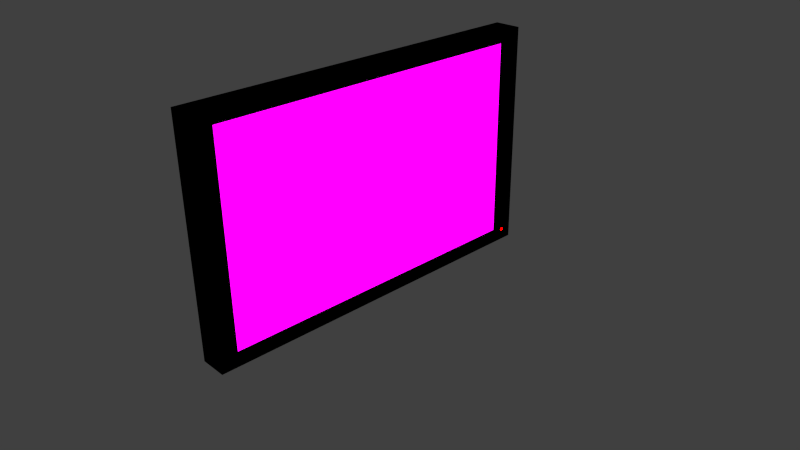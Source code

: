 # Source: tv.blend  (saved by Blender 2.72.0; exported with 4.5.12 LTS)
import bpy
from mathutils import Matrix  # noqa: F401  (used for matrix-valued properties, if any)

bpy.ops.wm.read_factory_settings(use_empty=True)
scene = bpy.context.scene
scene.name = 'Scene'

# ---- collections
col_collection_1 = bpy.data.collections.new('Collection 1'); scene.collection.children.link(col_collection_1)

# ---- images (referenced by path relative to the original .blend; pixels are not part of the script)
import os
ASSET_DIR = os.environ.get("B2B_ASSET_DIR", "")  # directory of the original .blend (textures are referenced by path, not embedded)
HERE = os.path.dirname(os.path.abspath(__file__))  # packed textures are extracted next to this script under _unpacked/

def load_image(name, relpath, width, height, colorspace="sRGB"):
    """Load a texture the original file referenced (path relative to the .blend, or extracted next to this script)."""
    p = next((c for c in (os.path.join(HERE, relpath), os.path.join(ASSET_DIR, relpath)) if relpath and os.path.exists(c)), "")
    if p:
        img = bpy.data.images.load(p, check_existing=True)
        img.name = name
    else:  # same state as the original file: an image datablock whose file is absent (Cycles renders it pink)
        img = bpy.data.images.new(name, width, height)
        img.source = "FILE"
        img.filepath = "//" + (relpath or name)
    img.colorspace_settings.name = colorspace
    return img
img_tv_avi = load_image('tv.avi', '', 1024, 1024, 'sRGB')

# ---- materials (node trees are filled in below, after node groups)
mat_tv = bpy.data.materials.new('tv')
mat_tv.alpha_threshold = 0.0
mat_tv.roughness = 0.5
mat_material_001 = bpy.data.materials.new('Material.001')
mat_material_001.alpha_threshold = 0.0
mat_material_001.roughness = 0.5
mat_movie = bpy.data.materials.new('Movie')
mat_movie.alpha_threshold = 0.0
mat_movie.roughness = 0.5

# ---- material node trees
mat_tv.use_nodes = True; mat_tv.node_tree.nodes.clear()
_N = mat_tv.node_tree.nodes; _L = mat_tv.node_tree.links
n0 = _N.new('ShaderNodeOutputMaterial'); n0.name = 'Material Output'; n0.location = (300, 300)
n1 = _N.new('ShaderNodeBsdfAnisotropic'); n1.name = 'Glossy BSDF'; n1.location = (100, 300)
n1.distribution = 'GGX'
n1.inputs[0].default_value = (0.0, 0.0, 0.0, 1.0)
n1.inputs[1].default_value = 0.3162
_L.new(n1.outputs[0], n0.inputs[0])
n0.is_active_output = True
mat_material_001.use_nodes = True; mat_material_001.node_tree.nodes.clear()
_N = mat_material_001.node_tree.nodes; _L = mat_material_001.node_tree.links
n0 = _N.new('ShaderNodeOutputMaterial'); n0.name = 'Material Output'; n0.location = (300, 300)
n1 = _N.new('ShaderNodeEmission'); n1.name = 'Emission'; n1.location = (110, 300)
n1.inputs[0].default_value = (1.0, 0.0, 0.0, 1.0)
n1.inputs[1].default_value = 10.0
_L.new(n1.outputs[0], n0.inputs[0])
n0.is_active_output = True
mat_movie.use_nodes = True; mat_movie.node_tree.nodes.clear()
_N = mat_movie.node_tree.nodes; _L = mat_movie.node_tree.links
n0 = _N.new('ShaderNodeOutputMaterial'); n0.name = 'Material Output'; n0.location = (300, 300)
n1 = _N.new('ShaderNodeTexImage'); n1.name = 'Image Texture'; n1.location = (-100, 300)
n1.width = 140
n1.image = img_tv_avi
n2 = _N.new('ShaderNodeEmission'); n2.name = 'Emission'; n2.location = (110, 300)
n2.inputs[1].default_value = 2.0
_L.new(n2.outputs[0], n0.inputs[0])
_L.new(n1.outputs[0], n2.inputs[0])
n0.is_active_output = True

# ---- world
world_world = bpy.data.worlds.new('World'); scene.world = world_world
world_world.color = (0.05088, 0.05088, 0.05088)
world_world.use_sun_shadow = False
world_world.sun_shadow_jitter_overblur = 0.0
world_world.cycles.sampling_method = 'MANUAL'
world_world.cycles.sample_map_resolution = 256

# ---- cameras
cam_camera = bpy.data.cameras.new('Camera')
cam_camera.clip_end = 100.0
cam_camera.lens = 35.0
cam_camera.sensor_width = 32.0
cam_camera.sensor_height = 18.0
cam_camera.ortho_scale = 7.314
cam_camera.dof.focus_distance = 0.0

# ---- meshes
me_cube_001 = bpy.data.meshes.new('Cube.001')
me_cube_001.from_pydata([(1.004, 0.942, -0.8983), (1.004, 0.9418, -0.8955), (1.004, 0.9413, -0.8928), (1.004, 0.9404, -0.8904), (1.004, 0.9393, -0.8882), (1.004, 0.938, -0.8864), (1.004, 0.9364, -0.8851), (1.004, 0.9348, -0.8842), (1.004, 0.933, -0.884), (1.004, 0.9313, -0.8842), (1.004, 0.9296, -0.8851), (1.004, 0.928, -0.8864), (1.004, 0.9267, -0.8882), (1.004, 0.9256, -0.8904), (1.004, 0.9247, -0.8928), (1.004, 0.9242, -0.8955), (1.004, 0.9241, -0.8983), (1.004, 0.9242, -0.9012), (1.004, 0.9247, -0.9039), (1.004, 0.9256, -0.9063), (1.004, 0.9267, -0.9085), (1.004, 0.928, -0.9103), (1.004, 0.9296, -0.9116), (1.004, 0.9313, -0.9125), (1.004, 0.933, -0.9127), (1.004, 0.9348, -0.9125), (1.004, 0.9364, -0.9116), (1.004, 0.938, -0.9103), (1.004, 0.9393, -0.9085), (1.004, 0.9404, -0.9063), (1.004, 0.9413, -0.9039), (1.004, 0.9418, -0.9012), (1.004, 0.9334, -0.8983), (1.004, 0.9334, -0.8982), (1.004, 0.9334, -0.8981), (1.004, 0.9334, -0.898), (1.004, 0.9333, -0.8979), (1.004, 0.9332, -0.8978), (1.004, 0.9332, -0.8977), (1.004, 0.9331, -0.8977), (1.004, 0.933, -0.8977), (1.004, 0.9329, -0.8977), (1.004, 0.9328, -0.8977), (1.004, 0.9328, -0.8978), (1.004, 0.9327, -0.8979), (1.004, 0.9327, -0.898), (1.004, 0.9326, -0.8981), (1.004, 0.9326, -0.8982), (1.004, 0.9326, -0.8983), (1.004, 0.9326, -0.8985), (1.004, 0.9326, -0.8986), (1.004, 0.9327, -0.8987), (1.004, 0.9327, -0.8988), (1.004, 0.9328, -0.8989), (1.004, 0.9328, -0.899), (1.004, 0.9329, -0.899), (1.004, 0.933, -0.899), (1.004, 0.9331, -0.899), (1.004, 0.9332, -0.899), (1.004, 0.9332, -0.8989), (1.004, 0.9333, -0.8988), (1.004, 0.9334, -0.8987), (1.004, 0.9334, -0.8986), (1.004, 0.9334, -0.8985), (0.5848, -0.8985, -0.9103), (0.5848, 0.8979, -0.9103), (0.5848, -0.8985, 0.8789), (0.5848, 0.8979, 0.8789), (-1.0, -1.0, -1.0), (-1.0, 1.0, -1.0), (1.0, 1.0, -1.0), (1.0, -1.0, -1.0), (-1.0, -1.0, 1.0), (-1.0, 1.0, 1.0), (1.0, 1.0, 1.0), (1.0, -1.0, 1.0), (1.0, 0.9056, -0.9056), (1.0, -0.9056, -0.9056), (1.0, 0.9056, 0.9056), (1.0, -0.9056, 0.9056), (0.4782, 0.9056, -0.9056), (0.4782, -0.9056, -0.9056), (0.4782, 0.9056, 0.9056), (0.4782, -0.9056, 0.9056)], [], [(23, 24, 56, 55), (1, 2, 34, 33), (12, 13, 45, 44), (21, 22, 54, 53), (10, 11, 43, 42), (30, 31, 63, 62), (19, 20, 52, 51), (8, 9, 41, 40), (28, 29, 61, 60), (17, 18, 50, 49), (6, 7, 39, 38), (26, 27, 59, 58), (4, 5, 37, 36), (15, 16, 48, 47), (24, 25, 57, 56), (2, 3, 35, 34), (13, 14, 46, 45), (22, 23, 55, 54), (0, 1, 33, 32), (11, 12, 44, 43), (31, 0, 32, 63), (20, 21, 53, 52), (9, 10, 42, 41), (29, 30, 62, 61), (18, 19, 51, 50), (7, 8, 40, 39), (27, 28, 60, 59), (16, 17, 49, 48), (5, 6, 38, 37), (25, 26, 58, 57), (3, 4, 36, 35), (14, 15, 47, 46), (64, 65, 67, 66), (72, 73, 69, 68), (73, 74, 70, 69), (71, 70, 76, 77), (75, 72, 68, 71), (68, 69, 70, 71), (75, 74, 73, 72), (77, 76, 80, 81), (75, 71, 77, 79), (74, 75, 79, 78), (70, 74, 78, 76), (82, 83, 81, 80), (79, 77, 81, 83), (78, 79, 83, 82), (76, 78, 82, 80)])
me_cube_001.polygons.foreach_set('use_smooth', [0, 0, 0, 0, 0, 0, 0, 0, 0, 0, 0, 0, 0, 0, 0, 0, 0, 0, 0, 0, 0, 0, 0, 0, 0, 0, 0, 0, 0, 0, 0, 0, 0, 1, 1, 1, 1, 1, 1, 1, 1, 1, 1, 1, 1, 1, 1])
me_cube_001.polygons.foreach_set('material_index', [1, 1, 1, 1, 1, 1, 1, 1, 1, 1, 1, 1, 1, 1, 1, 1, 1, 1, 1, 1, 1, 1, 1, 1, 1, 1, 1, 1, 1, 1, 1, 1, 2, 0, 0, 0, 0, 0, 0, 0, 0, 0, 0, 0, 0, 0, 0])
_uv = me_cube_001.uv_layers.new(name='UVMap')
_uv.uv.foreach_set('vector', [0.0, 0.0, 0.0, 0.0, 0.0, 0.0, 0.0, 0.0, 0.0, 0.0, 0.0, 0.0, 0.0, 0.0, 0.0, 0.0, 0.0, 0.0, 0.0, 0.0, 0.0, 0.0, 0.0, 0.0, 0.0, 0.0, 0.0, 0.0, 0.0, 0.0, 0.0, 0.0, 0.0, 0.0, 0.0, 0.0, 0.0, 0.0, 0.0, 0.0, 0.0, 0.0, 0.0, 0.0, 0.0, 0.0, 0.0, 0.0, 0.0, 0.0, 0.0, 0.0, 0.0, 0.0, 0.0, 0.0, 0.0, 0.0, 0.0, 0.0, 0.0, 0.0, 0.0, 0.0, 0.0, 0.0, 0.0, 0.0, 0.0, 0.0, 0.0, 0.0, 0.0, 0.0, 0.0, 0.0, 0.0, 0.0, 0.0, 0.0, 0.0, 0.0, 0.0, 0.0, 0.0, 0.0, 0.0, 0.0, 0.0, 0.0, 0.0, 0.0, 0.0, 0.0, 0.0, 0.0, 0.0, 0.0, 0.0, 0.0, 0.0, 0.0, 0.0, 0.0, 0.0, 0.0, 0.0, 0.0, 0.0, 0.0, 0.0, 0.0, 0.0, 0.0, 0.0, 0.0, 0.0, 0.0, 0.0, 0.0, 0.0, 0.0, 0.0, 0.0, 0.0, 0.0, 0.0, 0.0, 0.0, 0.0, 0.0, 0.0, 0.0, 0.0, 0.0, 0.0, 0.0, 0.0, 0.0, 0.0, 0.0, 0.0, 0.0, 0.0, 0.0, 0.0, 0.0, 0.0, 0.0, 0.0, 0.0, 0.0, 0.0, 0.0, 0.0, 0.0, 0.0, 0.0, 0.0, 0.0, 0.0, 0.0, 0.0, 0.0, 0.0, 0.0, 0.0, 0.0, 0.0, 0.0, 0.0, 0.0, 0.0, 0.0, 0.0, 0.0, 0.0, 0.0, 0.0, 0.0, 0.0, 0.0, 0.0, 0.0, 0.0, 0.0, 0.0, 0.0, 0.0, 0.0, 0.0, 0.0, 0.0, 0.0, 0.0, 0.0, 0.0, 0.0, 0.0, 0.0, 0.0, 0.0, 0.0, 0.0, 0.0, 0.0, 0.0, 0.0, 0.0, 0.0, 0.0, 0.0, 0.0, 0.0, 0.0, 0.0, 0.0, 0.0, 0.0, 0.0, 0.0, 0.0, 0.0, 0.0, 0.0, 0.0, 0.0, 0.0, 0.0, 0.0, 0.0, 0.0, 0.0, 0.0, 0.0, 0.0, 0.0, 0.0, 0.0, 0.0, 0.0, 0.0, 0.0, 0.0, 0.0, 0.0, 0.0, 0.0, 0.0, 0.0, 0.0, 0.0, 0.0, 0.0, 0.0, 0.0, 0.0, 0.0, 1.0, 0.0, 1.0, 1.0, 0.0, 1.0, 0.0, 0.0, 0.0, 0.0, 0.0, 0.0, 0.0, 0.0, 0.0, 0.0, 0.0, 0.0, 0.0, 0.0, 0.0, 0.0, 0.0, 0.0, 0.0, 0.0, 0.0, 0.0, 0.0, 0.0, 0.0, 0.0, 0.0, 0.0, 0.0, 0.0, 0.0, 0.0, 0.0, 0.0, 0.0, 0.0, 0.0, 0.0, 0.0, 0.0, 0.0, 0.0, 0.0, 0.0, 0.0, 0.0, 0.0, 0.0, 0.0, 0.0, 0.0, 0.0, 0.0, 0.0, 0.0, 0.0, 0.0, 0.0, 0.0, 0.0, 0.0, 0.0, 0.0, 0.0, 0.0, 0.0, 0.0, 0.0, 0.0, 0.0, 0.0, 0.0, 0.0, 0.0, 0.0, 0.0, 0.0, 0.0, 0.0, 0.0, 0.0, 0.0, 0.0, 0.0, 0.0, 0.0, 0.0, 0.0, 0.0, 0.0, 0.0, 0.0, 0.0, 0.0, 0.0, 0.0, 0.0, 0.0, 0.0, 0.0, 0.0, 0.0, 0.0, 0.0, 0.0, 0.0, 0.0, 0.0, 0.0, 0.0, 0.0, 0.0])
me_cube_001.materials.append(mat_tv)
me_cube_001.materials.append(mat_material_001)
me_cube_001.materials.append(mat_movie)
me_cube_001.use_remesh_preserve_volume = False
me_cube_001.use_remesh_preserve_attributes = False
me_cube_001.use_mirror_vertex_groups = False
me_cube_001.update()

# ---- objects
ob_cube = bpy.data.objects.new('Cube', me_cube_001)
ob_camera = bpy.data.objects.new('Camera', cam_camera)

# ---- transforms, parenting, visibility, modifiers, constraints
ob_cube.location = (0.0, 0.0, 0.9937)
ob_cube.scale = (0.1852, 2.472, 1.537)
ob_cube.lineart.crease_threshold = 0.0
ob_camera.location = (7.481, -6.508, 5.344)
ob_camera.rotation_euler = (1.109, 0.01082, 0.8149)
ob_camera.lock_rotations_4d = False
ob_camera.empty_display_type = 'ARROWS'
ob_camera.color = (0.0, 0.0, 0.0, 0.0)
ob_camera.display_type = 'WIRE'
ob_camera.lineart.crease_threshold = 0.0

# ---- collection membership
col_collection_1.objects.link(ob_cube)
col_collection_1.objects.link(ob_camera)

# ---- scene / render settings (as saved in the file)
scene.camera = ob_camera
scene.frame_start = 1; scene.frame_end = 720; scene.frame_set(141)
scene.render.engine = 'CYCLES'
scene.render.image_settings.file_format = 'JPEG'
scene.render.image_settings.quality = 30
scene.render.image_settings.compression = 0
scene.render.resolution_percentage = 50
scene.render.fps = 30
scene.render.dither_intensity = 0.0
scene.cycles.use_denoising = False
scene.cycles.samples = 10
scene.cycles.sampling_pattern = 'TABULATED_SOBOL'
scene.cycles.light_sampling_threshold = 0.0
scene.cycles.use_adaptive_sampling = False
scene.cycles.use_light_tree = False
scene.cycles.blur_glossy = 0.0
scene.cycles.pixel_filter_type = 'GAUSSIAN'
scene.cycles.sample_clamp_indirect = 0.0
scene.view_settings.view_transform = 'Standard'
bpy.context.view_layer.update()
